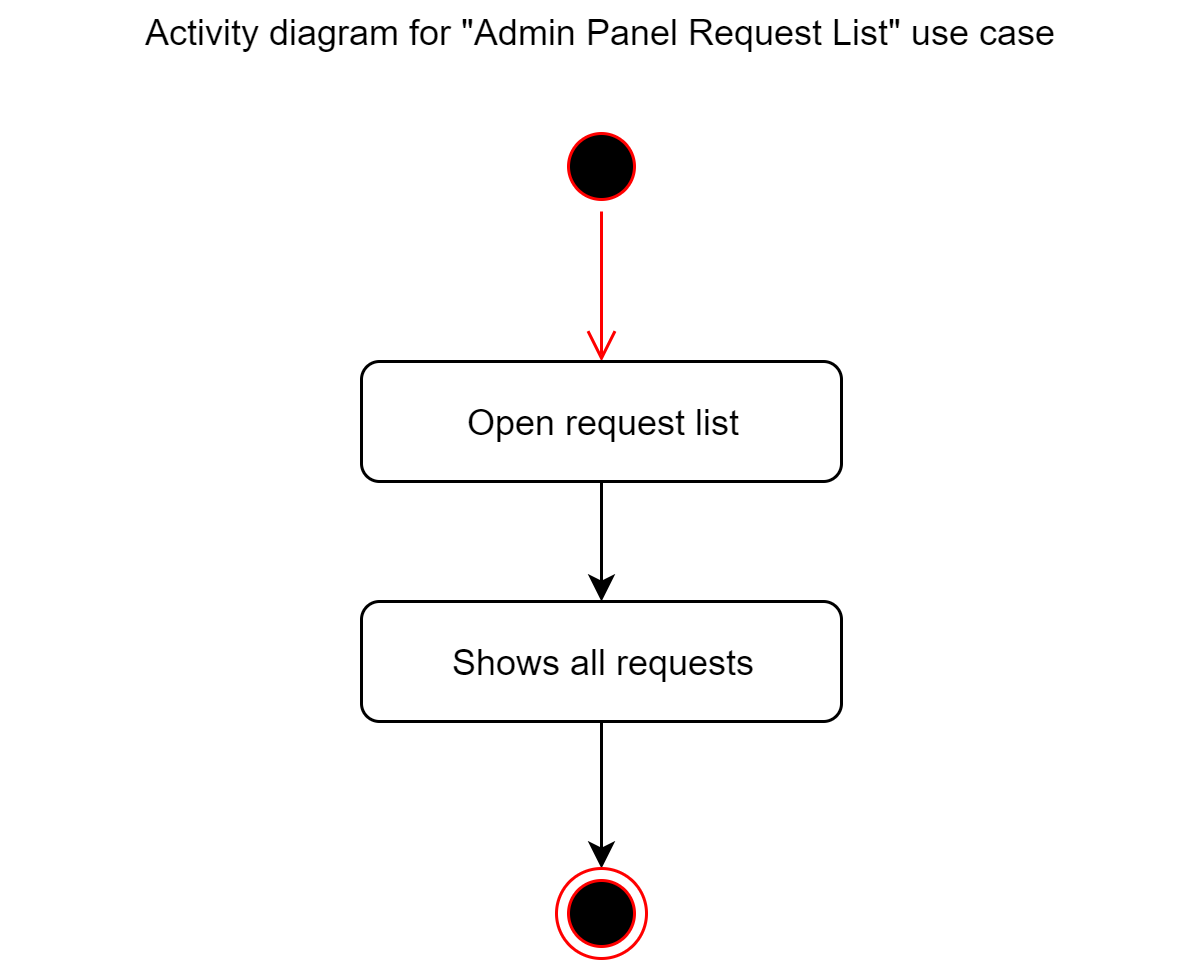

The diagram above was exported from draw.io. Its source (the exported page's mxGraphModel, read from the mxfile embedded in the PNG):
<mxGraphModel dx="868" dy="433" grid="1" gridSize="10" guides="1" tooltips="1" connect="1" arrows="1" fold="1" page="1" pageScale="1" pageWidth="827" pageHeight="1169" math="0" shadow="0">
  <root>
    <mxCell id="0" />
    <mxCell id="1" parent="0" />
    <mxCell id="2" value="" style="ellipse;html=1;shape=startState;fillColor=#000000;strokeColor=#ff0000;" vertex="1" parent="1">
      <mxGeometry x="425" y="2801" width="30" height="30" as="geometry" />
    </mxCell>
    <mxCell id="3" value="" style="edgeStyle=orthogonalEdgeStyle;html=1;verticalAlign=bottom;endArrow=open;endSize=8;strokeColor=#ff0000;entryX=0.5;entryY=0;entryDx=0;entryDy=0;" edge="1" source="2" target="9" parent="1">
      <mxGeometry relative="1" as="geometry">
        <mxPoint x="440" y="2891" as="targetPoint" />
      </mxGeometry>
    </mxCell>
    <mxCell id="4" value="Activity diagram for &quot;Admin Panel Request List&quot; use case" style="text;html=1;strokeColor=none;fillColor=none;align=center;verticalAlign=middle;whiteSpace=wrap;rounded=0;" vertex="1" parent="1">
      <mxGeometry x="240" y="2761" width="400" height="20" as="geometry" />
    </mxCell>
    <mxCell id="5" style="edgeStyle=none;rounded=0;orthogonalLoop=1;jettySize=auto;html=1;exitX=0.5;exitY=1;exitDx=0;exitDy=0;" edge="1" source="6" target="7" parent="1">
      <mxGeometry relative="1" as="geometry">
        <mxPoint x="440" y="3051" as="targetPoint" />
      </mxGeometry>
    </mxCell>
    <mxCell id="6" value="Shows all requests" style="rounded=1;whiteSpace=wrap;html=1;" vertex="1" parent="1">
      <mxGeometry x="360" y="2961" width="160" height="40" as="geometry" />
    </mxCell>
    <mxCell id="7" value="" style="ellipse;html=1;shape=endState;fillColor=#000000;strokeColor=#ff0000;" vertex="1" parent="1">
      <mxGeometry x="425" y="3050" width="30" height="30" as="geometry" />
    </mxCell>
    <mxCell id="8" style="edgeStyle=none;rounded=0;orthogonalLoop=1;jettySize=auto;html=1;exitX=0.5;exitY=1;exitDx=0;exitDy=0;entryX=0.5;entryY=0;entryDx=0;entryDy=0;" edge="1" source="9" target="6" parent="1">
      <mxGeometry relative="1" as="geometry" />
    </mxCell>
    <mxCell id="9" value="Open request list" style="rounded=1;whiteSpace=wrap;html=1;" vertex="1" parent="1">
      <mxGeometry x="360" y="2881" width="160" height="40" as="geometry" />
    </mxCell>
  </root>
</mxGraphModel>